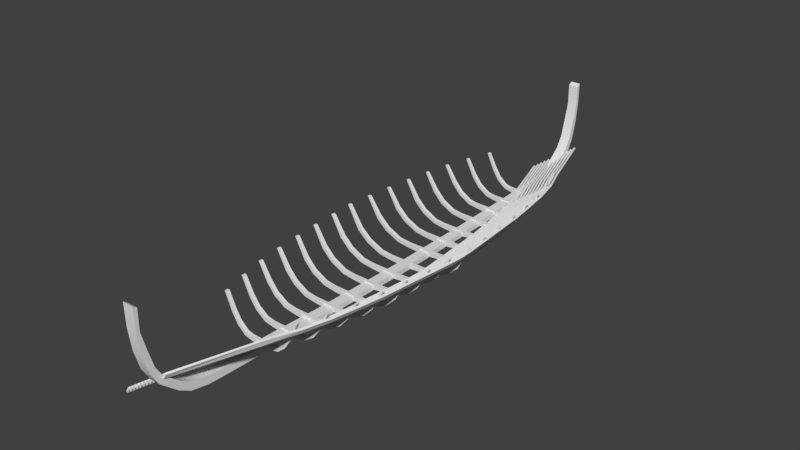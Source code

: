 # Source: Ship.blend  (saved by Blender 2.79.0; exported with 4.5.12 LTS)
import bpy
from mathutils import Matrix  # noqa: F401  (used for matrix-valued properties, if any)

bpy.ops.wm.read_factory_settings(use_empty=True)
scene = bpy.context.scene
scene.name = 'Scene'

# ---- collections
col_collection_1 = bpy.data.collections.new('Collection 1'); scene.collection.children.link(col_collection_1)

# ---- materials (node trees are filled in below, after node groups)
mat_material = bpy.data.materials.new('Material')
mat_material.alpha_threshold = 0.0
mat_material.use_transparent_shadow = False
mat_material.roughness = 0.5
mat_material.line_color = (0.0, 0.0, 0.0, 1.0)

# ---- node groups
ng_auto_smooth = bpy.data.node_groups.new('Auto Smooth', 'GeometryNodeTree')
_s = ng_auto_smooth.interface.new_socket(name='Geometry', in_out='OUTPUT', socket_type='NodeSocketGeometry')
_s = ng_auto_smooth.interface.new_socket(name='Geometry', in_out='INPUT', socket_type='NodeSocketGeometry')
_s = ng_auto_smooth.interface.new_socket(name='Angle', in_out='INPUT', socket_type='NodeSocketFloat')
_s.subtype = 'ANGLE'
_s.min_value = 0.0
_s.max_value = 3.142
ng_auto_smooth.is_modifier = True
_N = ng_auto_smooth.nodes; _L = ng_auto_smooth.links
n0 = _N.new('NodeGroupOutput'); n0.name = 'Group Output'; n0.location = (480, -100)
n1 = _N.new('NodeGroupInput'); n1.name = 'Group Input'; n1.location = (-420, -300)
n2 = _N.new('NodeGroupInput'); n2.name = 'Group Input.001'; n2.location = (-60, -100)
n3 = _N.new('GeometryNodeSetShadeSmooth'); n3.name = 'Set Shade Smooth'; n3.location = (120, -100)
n3.domain = 'EDGE'
n4 = _N.new('GeometryNodeSetShadeSmooth'); n4.name = 'Set Shade Smooth.001'; n4.location = (300, -100)
n5 = _N.new('GeometryNodeInputMeshEdgeAngle'); n5.name = 'Edge Angle'; n5.location = (-420, -220)
n6 = _N.new('GeometryNodeInputEdgeSmooth'); n6.name = 'Is Edge Smooth'; n6.location = (-60, -160)
n7 = _N.new('GeometryNodeInputShadeSmooth'); n7.name = 'Is Face Smooth'; n7.location = (-240, -340)
n8 = _N.new('FunctionNodeBooleanMath'); n8.name = 'Boolean Math'; n8.location = (-60, -220)
n9 = _N.new('FunctionNodeCompare'); n9.name = 'Compare'; n9.location = (-240, -180)
n9.operation = 'LESS_EQUAL'
_L.new(n5.outputs[0], n9.inputs[0])
_L.new(n4.outputs[0], n0.inputs[0])
_L.new(n1.outputs[1], n9.inputs[1])
_L.new(n9.outputs[0], n8.inputs[0])
_L.new(n7.outputs[0], n8.inputs[1])
_L.new(n2.outputs[0], n3.inputs[0])
_L.new(n6.outputs[0], n3.inputs[1])
_L.new(n3.outputs[0], n4.inputs[0])
_L.new(n8.outputs[0], n3.inputs[2])
n0.is_active_output = True

# ---- material node trees

# ---- world
world_world = bpy.data.worlds.new('World'); scene.world = world_world
world_world.color = (0.05088, 0.05088, 0.05088)
world_world.use_sun_shadow = False
world_world.sun_shadow_jitter_overblur = 0.0
world_world.cycles.sampling_method = 'MANUAL'

# ---- meshes
me_cube_002 = bpy.data.meshes.new('Cube.002')
me_cube_002.from_pydata([(-0.9608, 4.306, 0.01159), (-0.9112, 4.306, 0.08923), (-0.9361, 4.306, -0.004147), (-0.8865, 4.306, 0.07349), (-0.01125, 0.0004244, 0.08041), (0.03831, 0.0004244, 0.158), (0.0134, 0.0004244, 0.06468), (0.06296, 0.0004244, 0.1423), (0.03076, 0.2192, 0.16), (-0.004382, 0.6152, 0.1596), (-0.04112, 1.03, 0.1634), (-0.08133, 1.439, 0.1596), (-0.1408, 1.85, 0.1597), (-0.4637, 3.078, 0.1602), (0.005857, 0.2192, 0.0666), (-0.02929, 0.6152, 0.06625), (-0.06602, 1.03, 0.06998), (-0.1062, 1.439, 0.06622), (-0.1657, 1.85, 0.06629), (-0.4692, 3.084, 0.06403), (-0.4965, 3.084, 0.07445), (-0.1903, 1.85, 0.08203), (-0.1309, 1.439, 0.08196), (-0.09068, 1.03, 0.08571), (-0.05394, 0.6152, 0.08199), (-0.0188, 0.2192, 0.08234), (-0.4364, 3.079, 0.1498), (-0.1161, 1.85, 0.1439), (-0.05668, 1.439, 0.1439), (-0.01646, 1.03, 0.1476), (0.02027, 0.6152, 0.1439), (0.05541, 0.2192, 0.1442), (-0.2081, 2.261, 0.16), (-0.3083, 2.671, 0.1599), (-0.233, 2.264, 0.06672), (-0.3332, 2.671, 0.06656), (-0.3578, 2.671, 0.08229), (-0.2576, 2.263, 0.08244), (-0.2836, 2.671, 0.1442), (-0.1834, 2.261, 0.1443)], [], [(0, 1, 3, 2), (31, 8, 5, 7), (25, 14, 6, 4), (14, 31, 7, 6), (2, 3, 26, 19), (34, 39, 27, 18), (18, 27, 28, 17), (17, 28, 29, 16), (16, 29, 30, 15), (15, 30, 31, 14), (0, 2, 19, 20), (37, 34, 18, 21), (21, 18, 17, 22), (22, 17, 16, 23), (23, 16, 15, 24), (24, 15, 14, 25), (3, 1, 13, 26), (39, 32, 12, 27), (27, 12, 11, 28), (28, 11, 10, 29), (29, 10, 9, 30), (30, 9, 8, 31), (26, 13, 33, 38), (38, 33, 32, 39), (20, 19, 35, 36), (36, 35, 34, 37), (19, 26, 38, 35), (35, 38, 39, 34)])
me_cube_002.use_remesh_preserve_volume = False
me_cube_002.use_remesh_preserve_attributes = False
me_cube_002.use_mirror_vertex_groups = False
me_cube_002.update()
me_cube_001 = bpy.data.meshes.new('Cube.001')
me_cube_001.from_pydata([(1.115, 0.02662, 0.5805), (1.083, 0.02678, 0.5805), (0.9212, 0.0264, 0.2206), (0.7436, 0.02626, 0.06581), (0.4989, 0.02655, -0.04471), (0.2953, 0.02613, -0.07058), (0.09844, 0.02612, -0.08599), (0.09844, 0.02619, -0.008426), (0.2953, 0.02619, -0.006771), (0.4857, 0.02579, 0.01516), (0.7171, 0.0263, 0.1213), (0.8824, 0.02644, 0.2672), (-3.607e-16, 0.02612, -0.08599), (-3.607e-16, 0.02619, -0.008426), (1.079, 0.3734, 0.5828), (1.049, 0.371, 0.5828), (1.079, 0.4266, 0.5828), (1.049, 0.4242, 0.5828), (0.8972, 0.4331, 0.2585), (0.7301, 0.4372, 0.1038), (0.5, 0.4404, -0.006693), (0.3085, 0.4407, -0.03256), (0.1233, 0.4411, -0.04796), (0.1233, 0.4391, 0.02957), (0.3085, 0.4391, 0.03122), (0.4875, 0.4381, 0.05313), (0.7052, 0.4357, 0.1592), (0.8607, 0.4318, 0.3051), (0.1233, 0.3879, -0.04936), (0.3085, 0.3875, -0.03396), (0.4999, 0.3873, -0.007556), (0.7301, 0.3839, 0.1024), (0.8972, 0.3799, 0.2571), (0.8607, 0.3786, 0.3037), (0.7052, 0.3825, 0.1578), (0.4874, 0.3849, 0.05227), (0.3085, 0.3858, 0.02982), (0.1233, 0.3859, 0.02817), (0.0, 0.4411, -0.04796), (0.0, 0.4391, 0.02957), (0.0, 0.3879, -0.04936), (0.0, 0.3859, 0.02817), (1.048, 0.7839, 0.5805), (1.018, 0.7816, 0.5805), (1.048, 0.8372, 0.5805), (1.018, 0.8348, 0.5805), (0.8701, 0.8436, 0.2599), (0.7076, 0.8477, 0.1052), (0.4837, 0.851, -0.005293), (0.2975, 0.8513, -0.03116), (0.1173, 0.8517, -0.04656), (0.1173, 0.8496, 0.03097), (0.2975, 0.8496, 0.03262), (0.4716, 0.8486, 0.05454), (0.6834, 0.8462, 0.1606), (0.8346, 0.8424, 0.3065), (0.1173, 0.7985, -0.04796), (0.2975, 0.7981, -0.03256), (0.4836, 0.7978, -0.006155), (0.7076, 0.7945, 0.1038), (0.8701, 0.7904, 0.2585), (0.8346, 0.7892, 0.3051), (0.6834, 0.793, 0.1592), (0.4715, 0.7954, 0.05367), (0.2975, 0.7964, 0.03122), (0.1173, 0.7964, 0.02957), (0.0, 0.8517, -0.04656), (0.0, 0.8496, 0.03097), (0.0, 0.7985, -0.04796), (0.0, 0.7964, 0.02957), (1.003, 1.195, 0.5805), (0.973, 1.192, 0.5805), (1.003, 1.248, 0.5805), (0.973, 1.246, 0.5805), (0.8323, 1.254, 0.2613), (0.6777, 1.259, 0.1066), (0.4648, 1.262, -0.003893), (0.2876, 1.262, -0.02976), (0.1162, 1.263, -0.04516), (0.1162, 1.26, 0.03237), (0.2876, 1.26, 0.03402), (0.4532, 1.259, 0.05594), (0.6547, 1.257, 0.162), (0.7985, 1.253, 0.3079), (0.1162, 1.209, -0.04656), (0.2876, 1.209, -0.03116), (0.4646, 1.209, -0.004755), (0.6777, 1.205, 0.1052), (0.8323, 1.201, 0.2599), (0.7985, 1.2, 0.3065), (0.6547, 1.204, 0.1606), (0.4531, 1.206, 0.05507), (0.2876, 1.207, 0.03262), (0.1162, 1.207, 0.03097), (0.0, 1.263, -0.04516), (0.0, 1.26, 0.03237), (0.0, 1.209, -0.04656), (0.0, 1.207, 0.03097), (0.9491, 1.605, 0.5805), (0.9191, 1.603, 0.5805), (0.9491, 1.658, 0.5805), (0.9191, 1.656, 0.5805), (0.7852, 1.665, 0.2794), (0.638, 1.669, 0.1246), (0.4354, 1.672, 0.01416), (0.2668, 1.672, -0.01171), (0.1037, 1.673, -0.02711), (0.1037, 1.671, 0.05042), (0.2668, 1.671, 0.05208), (0.4244, 1.67, 0.07399), (0.6161, 1.667, 0.1801), (0.753, 1.664, 0.3259), (0.1037, 1.62, -0.02851), (0.2668, 1.619, -0.01311), (0.4353, 1.619, 0.0133), (0.638, 1.616, 0.1232), (0.7852, 1.612, 0.278), (0.753, 1.61, 0.3245), (0.6161, 1.614, 0.1787), (0.4243, 1.617, 0.07313), (0.2668, 1.618, 0.05068), (0.1037, 1.618, 0.04902), (-0.05937, 1.673, -0.02711), (-0.05937, 1.62, -0.02851), (0.0, 1.673, -0.02711), (0.0, 1.671, 0.05042), (0.0, 1.62, -0.02851), (0.0, 1.618, 0.04902), (0.8782, 2.015, 0.5805), (0.8491, 2.013, 0.5805), (0.8782, 2.069, 0.5805), (0.8491, 2.066, 0.5805), (0.7275, 2.075, 0.3002), (0.5939, 2.079, 0.1455), (0.4098, 2.082, 0.03499), (0.2566, 2.083, 0.00912), (0.1085, 2.083, -0.00628), (0.1085, 2.081, 0.07125), (0.2566, 2.081, 0.07291), (0.3998, 2.08, 0.09482), (0.574, 2.078, 0.2009), (0.6983, 2.074, 0.3468), (0.1085, 2.03, -0.00768), (0.2566, 2.03, 0.007719), (0.4097, 2.029, 0.03413), (0.5939, 2.026, 0.1441), (0.7275, 2.022, 0.2988), (0.6983, 2.021, 0.3454), (0.574, 2.025, 0.1995), (0.3997, 2.027, 0.09396), (0.2566, 2.028, 0.07151), (0.1085, 2.028, 0.06985), (0.0, 2.083, -0.00628), (0.0, 2.081, 0.07125), (0.0, 2.03, -0.00768), (0.0, 2.028, 0.06985), (0.77, 2.426, 0.5805), (0.7411, 2.423, 0.5805), (0.77, 2.479, 0.5805), (0.7411, 2.477, 0.5805), (0.6353, 2.485, 0.3016), (0.519, 2.49, 0.1469), (0.3589, 2.493, 0.03639), (0.2256, 2.493, 0.01052), (0.09673, 2.494, -0.00488), (0.09673, 2.491, 0.07265), (0.2256, 2.491, 0.07431), (0.3502, 2.49, 0.09622), (0.5017, 2.488, 0.2023), (0.6099, 2.484, 0.3482), (0.09673, 2.44, -0.00628), (0.2256, 2.44, 0.00912), (0.3588, 2.44, 0.03553), (0.519, 2.436, 0.1455), (0.6353, 2.432, 0.3002), (0.6099, 2.431, 0.3468), (0.5017, 2.435, 0.2009), (0.3501, 2.437, 0.09536), (0.2256, 2.438, 0.07291), (0.09673, 2.438, 0.07125), (0.0, 2.494, -0.00488), (0.0, 2.491, 0.07265), (0.0, 2.44, -0.00628), (0.0, 2.438, 0.07125), (0.6433, 2.836, 0.5805), (0.6136, 2.834, 0.5805), (0.6433, 2.889, 0.5805), (0.6136, 2.887, 0.5805), (0.5247, 2.896, 0.3127), (0.4271, 2.9, 0.1579), (0.2927, 2.903, 0.04745), (0.1808, 2.903, 0.02157), (0.07263, 2.904, 0.006175), (0.07263, 2.902, 0.08371), (0.1808, 2.902, 0.08536), (0.2854, 2.901, 0.1073), (0.4126, 2.898, 0.2134), (0.5034, 2.895, 0.3592), (0.07263, 2.851, 0.004775), (0.1808, 2.85, 0.02017), (0.2926, 2.85, 0.04658), (0.4271, 2.847, 0.1565), (0.5247, 2.843, 0.3113), (0.5034, 2.841, 0.3578), (0.4126, 2.845, 0.212), (0.2853, 2.848, 0.1064), (0.1808, 2.849, 0.08396), (0.07263, 2.849, 0.08231), (0.0, 2.904, 0.006175), (0.0, 2.902, 0.08371), (0.0, 2.851, 0.004775), (0.0, 2.849, 0.08231), (1.115, 0.0, 0.5805), (1.083, 0.0, 0.5805), (0.8824, -0.0001742, 0.2672), (0.7171, -0.0003112, 0.1213), (0.4856, 0.0, 0.01545), (0.2953, 0.0, -0.006747), (0.09844, 0.0, -0.008402), (0.09844, 0.0, -0.08596), (0.2953, 0.0, -0.07056), (0.4989, 0.0, -0.04442), (0.7436, 0.0, 0.06583), (0.9212, -0.0002162, 0.2206), (-3.607e-16, 0.0, -0.08596), (-3.607e-16, 0.0, -0.008402)], [], [(2, 11, 1, 0), (12, 13, 7, 6), (6, 7, 8, 5), (5, 8, 9, 4), (4, 9, 10, 3), (3, 10, 11, 2), (18, 27, 17, 16), (16, 17, 15, 14), (18, 16, 14, 32), (17, 27, 33, 15), (27, 26, 34, 33), (26, 25, 35, 34), (25, 24, 36, 35), (24, 23, 37, 36), (38, 22, 28, 40), (22, 21, 29, 28), (21, 20, 30, 29), (20, 19, 31, 30), (19, 18, 32, 31), (14, 15, 33, 32), (32, 33, 34, 31), (31, 34, 35, 30), (30, 35, 36, 29), (29, 36, 37, 28), (38, 39, 23, 22), (22, 23, 24, 21), (21, 24, 25, 20), (20, 25, 26, 19), (19, 26, 27, 18), (28, 37, 41, 40), (23, 39, 41, 37), (46, 55, 45, 44), (44, 45, 43, 42), (46, 44, 42, 60), (45, 55, 61, 43), (55, 54, 62, 61), (54, 53, 63, 62), (53, 52, 64, 63), (52, 51, 65, 64), (66, 50, 56, 68), (50, 49, 57, 56), (49, 48, 58, 57), (48, 47, 59, 58), (47, 46, 60, 59), (42, 43, 61, 60), (60, 61, 62, 59), (59, 62, 63, 58), (58, 63, 64, 57), (57, 64, 65, 56), (66, 67, 51, 50), (50, 51, 52, 49), (49, 52, 53, 48), (48, 53, 54, 47), (47, 54, 55, 46), (56, 65, 69, 68), (51, 67, 69, 65), (74, 83, 73, 72), (72, 73, 71, 70), (74, 72, 70, 88), (73, 83, 89, 71), (83, 82, 90, 89), (82, 81, 91, 90), (81, 80, 92, 91), (80, 79, 93, 92), (94, 78, 84, 96), (78, 77, 85, 84), (77, 76, 86, 85), (76, 75, 87, 86), (75, 74, 88, 87), (70, 71, 89, 88), (88, 89, 90, 87), (87, 90, 91, 86), (86, 91, 92, 85), (85, 92, 93, 84), (94, 95, 79, 78), (78, 79, 80, 77), (77, 80, 81, 76), (76, 81, 82, 75), (75, 82, 83, 74), (84, 93, 97, 96), (79, 95, 97, 93), (102, 111, 101, 100), (100, 101, 99, 98), (102, 100, 98, 116), (101, 111, 117, 99), (111, 110, 118, 117), (110, 109, 119, 118), (109, 108, 120, 119), (108, 107, 121, 120), (124, 106, 112, 126), (106, 105, 113, 112), (105, 104, 114, 113), (104, 103, 115, 114), (103, 102, 116, 115), (98, 99, 117, 116), (116, 117, 118, 115), (115, 118, 119, 114), (114, 119, 120, 113), (113, 120, 121, 112), (124, 125, 107, 106), (106, 107, 108, 105), (105, 108, 109, 104), (104, 109, 110, 103), (103, 110, 111, 102), (112, 121, 127, 126), (107, 125, 127, 121), (124, 126, 123, 122), (132, 141, 131, 130), (130, 131, 129, 128), (132, 130, 128, 146), (131, 141, 147, 129), (141, 140, 148, 147), (140, 139, 149, 148), (139, 138, 150, 149), (138, 137, 151, 150), (152, 136, 142, 154), (136, 135, 143, 142), (135, 134, 144, 143), (134, 133, 145, 144), (133, 132, 146, 145), (128, 129, 147, 146), (146, 147, 148, 145), (145, 148, 149, 144), (144, 149, 150, 143), (143, 150, 151, 142), (152, 153, 137, 136), (136, 137, 138, 135), (135, 138, 139, 134), (134, 139, 140, 133), (133, 140, 141, 132), (142, 151, 155, 154), (137, 153, 155, 151), (160, 169, 159, 158), (158, 159, 157, 156), (160, 158, 156, 174), (159, 169, 175, 157), (169, 168, 176, 175), (168, 167, 177, 176), (167, 166, 178, 177), (166, 165, 179, 178), (180, 164, 170, 182), (164, 163, 171, 170), (163, 162, 172, 171), (162, 161, 173, 172), (161, 160, 174, 173), (156, 157, 175, 174), (174, 175, 176, 173), (173, 176, 177, 172), (172, 177, 178, 171), (171, 178, 179, 170), (180, 181, 165, 164), (164, 165, 166, 163), (163, 166, 167, 162), (162, 167, 168, 161), (161, 168, 169, 160), (170, 179, 183, 182), (165, 181, 183, 179), (188, 197, 187, 186), (186, 187, 185, 184), (188, 186, 184, 202), (187, 197, 203, 185), (197, 196, 204, 203), (196, 195, 205, 204), (195, 194, 206, 205), (194, 193, 207, 206), (208, 192, 198, 210), (192, 191, 199, 198), (191, 190, 200, 199), (190, 189, 201, 200), (189, 188, 202, 201), (184, 185, 203, 202), (202, 203, 204, 201), (201, 204, 205, 200), (200, 205, 206, 199), (199, 206, 207, 198), (208, 209, 193, 192), (192, 193, 194, 191), (191, 194, 195, 190), (190, 195, 196, 189), (189, 196, 197, 188), (198, 207, 211, 210), (193, 209, 211, 207), (7, 13, 225, 218), (3, 2, 223, 222), (4, 3, 222, 221), (5, 4, 221, 220), (6, 5, 220, 219), (12, 6, 219, 224), (8, 7, 218, 217), (9, 8, 217, 216), (10, 9, 216, 215), (11, 10, 215, 214), (1, 11, 214, 213), (2, 0, 212, 223), (0, 1, 213, 212)])
me_cube_001.polygons.foreach_set('use_smooth', [True] * 195)
me_cube_001.use_remesh_preserve_volume = False
me_cube_001.use_remesh_preserve_attributes = False
me_cube_001.use_mirror_vertex_groups = False
me_cube_001.update()
me_cube = bpy.data.meshes.new('Cube')
me_cube.from_pydata([(-4.58, -1.0, 1.589), (-4.58, 1.0, 1.589), (-4.52, -1.0, 1.547), (-4.52, 1.0, 1.547), (-4.381, -1.0, 0.6867), (-3.633, 1.0, 0.0558), (-4.381, 1.0, 0.6867), (-3.633, -1.0, 0.0558), (-4.463, -1.0, 0.6415), (-3.612, 1.0, 0.1735), (-4.463, 1.0, 0.6415), (-3.612, -1.0, 0.1735), (-4.274, -1.0, 0.5085), (-3.309, 1.0, 0.04452), (-4.274, 1.0, 0.5085), (-3.309, -1.0, 0.04452), (-4.351, -1.0, 0.4399), (-3.314, 1.0, 0.1525), (-4.351, 1.0, 0.4399), (-3.314, -1.0, 0.1525), (0.0, 1.0, -0.009046), (0.0, -1.0, -0.009046), (0.0, 1.0, 0.07265), (0.0, -1.0, 0.07265), (-3.864, -1.0, 0.2194), (-4.031, -1.0, 0.3102), (-3.864, 1.0, 0.2194), (-4.031, 1.0, 0.3102), (-3.907, -1.0, 0.1065), (-4.087, -1.0, 0.2084), (-3.907, 1.0, 0.1065), (-4.087, 1.0, 0.2084), (-4.575, 1.0, 1.249), (-4.575, -1.0, 1.249), (-4.524, 1.0, 1.232), (-4.524, -1.0, 1.232), (-4.536, 1.0, 0.9204), (-4.536, -1.0, 0.9204), (-4.456, 1.0, 0.9548), (-4.456, -1.0, 0.9548), (-0.8273, 1.0, 0.004344), (-1.655, 1.0, 0.01773), (-2.482, 1.0, 0.03113), (-0.8273, -1.0, 0.004344), (-1.655, -1.0, 0.01773), (-2.482, -1.0, 0.03113), (-0.8285, 1.0, 0.08039), (-1.657, 1.0, 0.09408), (-2.486, 1.0, 0.1243), (-0.8285, -1.0, 0.08039), (-1.657, -1.0, 0.09408), (-2.486, -1.0, 0.1243)], [], [(32, 33, 0, 1), (34, 3, 2, 35), (33, 35, 2, 0), (0, 2, 3, 1), (34, 32, 1, 3), (17, 13, 5, 9), (15, 19, 11, 7), (17, 9, 11, 19), (13, 15, 7, 5), (18, 16, 8, 10), (42, 45, 15, 13), (14, 6, 4, 12), (48, 17, 19, 51), (16, 12, 4, 8), (45, 51, 19, 15), (14, 18, 10, 6), (48, 42, 13, 17), (31, 29, 16, 18), (27, 14, 12, 25), (29, 25, 12, 16), (27, 31, 18, 14), (9, 5, 30, 26), (26, 30, 31, 27), (7, 11, 24, 28), (28, 24, 25, 29), (9, 26, 24, 11), (26, 27, 25, 24), (5, 7, 28, 30), (30, 28, 29, 31), (38, 36, 32, 34), (37, 39, 35, 33), (38, 34, 35, 39), (36, 37, 33, 32), (10, 8, 37, 36), (6, 38, 39, 4), (8, 4, 39, 37), (6, 10, 36, 38), (22, 20, 40, 46), (46, 40, 41, 47), (47, 41, 42, 48), (21, 23, 49, 43), (43, 49, 50, 44), (44, 50, 51, 45), (22, 46, 49, 23), (46, 47, 50, 49), (47, 48, 51, 50), (20, 21, 43, 40), (40, 43, 44, 41), (41, 44, 45, 42)])
me_cube.polygons.foreach_set('use_smooth', [True] * 49)
me_cube.materials.append(mat_material)
me_cube.use_remesh_preserve_volume = False
me_cube.use_remesh_preserve_attributes = False
me_cube.use_mirror_vertex_groups = False
me_cube.update()

# ---- objects
ob_cube_002 = bpy.data.objects.new('Cube.002', me_cube_002)
ob_cube_001 = bpy.data.objects.new('Cube.001', me_cube_001)
ob_cube = bpy.data.objects.new('Cube', me_cube)

# ---- transforms, parenting, visibility, modifiers, constraints
ob_cube_002.location = (1.085, -6.694e-08, 0.4953)
ob_cube_002.rotation_euler = (0.0, -0.0, -0.01175)
ob_cube_002.lineart.crease_threshold = 0.0
_m = ob_cube_002.modifiers.new('Mirror', 'MIRROR')
_m.use_axis = (False, True, False)
_m = ob_cube_002.modifiers.new('Array', 'ARRAY')
_m.count = 12
_m.use_constant_offset = True
_m.constant_offset_displace = (-0.07, 0.0, 0.0)
_m.relative_offset_displace = (0.0, 0.0, -0.3)
ob_cube_001.location = (0.0, 0.217, 0.0737)
ob_cube_001.lineart.crease_threshold = 0.0
_m = ob_cube_001.modifiers.new('Mirror', 'MIRROR')
_m.use_axis = (True, True, False)
_m.use_clip = True
_m = ob_cube_001.modifiers.new('Auto Smooth', 'NODES')
_m.node_group = ng_auto_smooth
_gi = [s.identifier for s in ng_auto_smooth.interface.items_tree if s.item_type == 'SOCKET' and s.in_out == 'INPUT']
_m[_gi[1]] = 0.5236  # Angle
ob_cube.location = (0.0, 0.0, 0.0)
ob_cube.rotation_euler = (0.0, -0.0, 1.571)
ob_cube.scale = (1.0, 0.08022, 1.0)
ob_cube.lock_rotations_4d = False
ob_cube.empty_display_type = 'ARROWS'
ob_cube.lineart.crease_threshold = 0.0
_m = ob_cube.modifiers.new('Mirror', 'MIRROR')
_m.use_clip = True
_m = ob_cube.modifiers.new('Auto Smooth', 'NODES')
_m.node_group = ng_auto_smooth
_gi = [s.identifier for s in ng_auto_smooth.interface.items_tree if s.item_type == 'SOCKET' and s.in_out == 'INPUT']
_m[_gi[1]] = 0.5236  # Angle

# ---- collection membership
col_collection_1.objects.link(ob_cube_002)
col_collection_1.objects.link(ob_cube_001)
col_collection_1.objects.link(ob_cube)

# ---- scene / render settings (as saved in the file)
scene.frame_start = 1; scene.frame_end = 250; scene.frame_set(1)
scene.render.engine = 'BLENDER_EEVEE_NEXT'
scene.render.resolution_percentage = 50
scene.render.dither_intensity = 0.0
scene.cycles.use_denoising = False
scene.cycles.samples = 128
scene.cycles.sampling_pattern = 'TABULATED_SOBOL'
scene.cycles.use_adaptive_sampling = False
scene.cycles.use_light_tree = False
scene.cycles.blur_glossy = 0.0
scene.cycles.sample_clamp_indirect = 0.0
scene.view_settings.view_transform = 'Standard'
bpy.context.view_layer.update()

# ---- added for rendering (the .blend has no active camera and no usable light): camera, sun
cam_auto = bpy.data.cameras.new('AutoCamera')
cam_auto.lens = 50.0
cam_auto.sensor_width = 36.0
cam_auto.clip_end = 1000.0
ob_auto_camera = bpy.data.objects.new('AutoCamera', cam_auto)
scene.collection.objects.link(ob_auto_camera)
ob_auto_camera.location = (8.91483, -10.6473, 7.86194)
ob_auto_camera.rotation_euler = (1.09748, -7.21219e-08, 0.694738)
scene.camera = ob_auto_camera
light_auto_sun = bpy.data.lights.new('AutoSun', 'SUN')
light_auto_sun.energy = 3.0
light_auto_sun.angle = 0.0523599
ob_auto_sun = bpy.data.objects.new('AutoSun', light_auto_sun)
scene.collection.objects.link(ob_auto_sun)
ob_auto_sun.rotation_euler = (0.872665, 0.174533, 0.523599)
bpy.context.view_layer.update()

